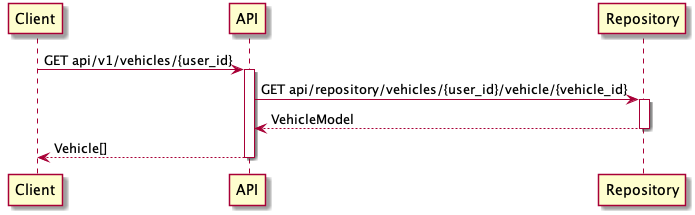

The diagram above was rendered by PlantUML. Its source (embedded in the PNG):
@startuml

Client -> API: GET api/v1/vehicles/{user_id}
activate API

API -> Repository: GET api/repository/vehicles/{user_id}/vehicle/{vehicle_id}
activate Repository
API <-- Repository: VehicleModel
deactivate Repository

Client <-- API: Vehicle[]
deactivate API

@enduml